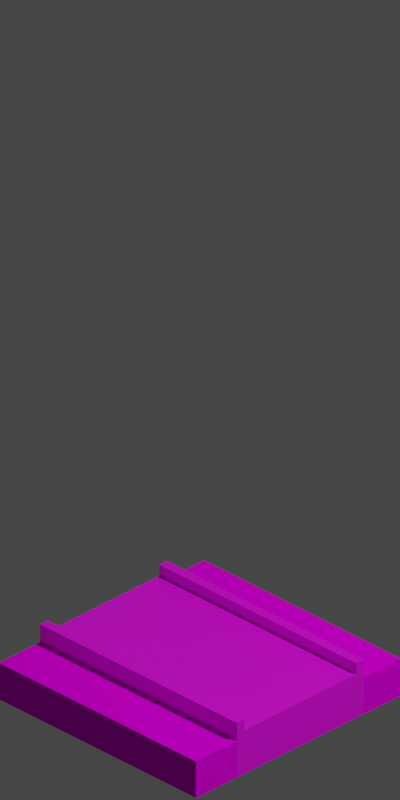 # Source: roadtile1.blend  (saved by Blender 2.90.8; exported with 4.5.12 LTS)
import bpy
from mathutils import Matrix  # noqa: F401  (used for matrix-valued properties, if any)

bpy.ops.wm.read_factory_settings(use_empty=True)
scene = bpy.context.scene
scene.name = 'Scene'

# ---- collections
col_collection = bpy.data.collections.new('Collection'); scene.collection.children.link(col_collection)

# ---- images (referenced by path relative to the original .blend; pixels are not part of the script)
import os
ASSET_DIR = os.environ.get("B2B_ASSET_DIR", "")  # directory of the original .blend (textures are referenced by path, not embedded)
HERE = os.path.dirname(os.path.abspath(__file__))  # packed textures are extracted next to this script under _unpacked/

def load_image(name, relpath, width, height, colorspace="sRGB"):
    """Load a texture the original file referenced (path relative to the .blend, or extracted next to this script)."""
    p = next((c for c in (os.path.join(HERE, relpath), os.path.join(ASSET_DIR, relpath)) if relpath and os.path.exists(c)), "")
    if p:
        img = bpy.data.images.load(p, check_existing=True)
        img.name = name
    else:  # same state as the original file: an image datablock whose file is absent (Cycles renders it pink)
        img = bpy.data.images.new(name, width, height)
        img.source = "FILE"
        img.filepath = "//" + (relpath or name)
    img.colorspace_settings.name = colorspace
    return img
img_grasstile_texture_png = load_image('grasstile texture.png', 'grasstile texture.png', 1024, 1024, 'sRGB')
img_trak2_tile1a_tga_preview_jpg = load_image('trak2_tile1a.tga.preview.jpg', 'trak2_tile1a.tga.preview.jpg', 1024, 1024, 'sRGB')

# ---- materials (node trees are filled in below, after node groups)
mat_grass = bpy.data.materials.new('Grass')
mat_grass.diffuse_color = (0.0, 0.8, 0.02033, 1.0)
mat_road = bpy.data.materials.new('Road')
mat_road.diffuse_color = (0.0578, 0.0578, 0.0578, 1.0)

# ---- material node trees
mat_grass.use_nodes = True; mat_grass.node_tree.nodes.clear()
_N = mat_grass.node_tree.nodes; _L = mat_grass.node_tree.links
n0 = _N.new('ShaderNodeBsdfPrincipled'); n0.name = 'Principled BSDF'; n0.location = (10, 300)
n0.distribution = 'GGX'
n0.subsurface_method = 'BURLEY'
n0.inputs[2].default_value = 1.0
n0.inputs[3].default_value = 1.45
n0.inputs[13].default_value = 0.0
n0.inputs[27].default_value = (0.0, 0.0, 0.0, 1.0)
n0.inputs[28].default_value = 1.0
n1 = _N.new('ShaderNodeOutputMaterial'); n1.name = 'Material Output'; n1.location = (300, 300)
n2 = _N.new('ShaderNodeTexImage'); n2.name = 'Image Texture'; n2.location = (-306, 55)
n2.image = img_grasstile_texture_png
_L.new(n0.outputs[0], n1.inputs[0])
_L.new(n2.outputs[0], n0.inputs[0])
n1.is_active_output = True
mat_road.use_nodes = True; mat_road.node_tree.nodes.clear()
_N = mat_road.node_tree.nodes; _L = mat_road.node_tree.links
n0 = _N.new('ShaderNodeOutputMaterial'); n0.name = 'Material Output'; n0.location = (300, 300)
n1 = _N.new('ShaderNodeBsdfPrincipled'); n1.name = 'Principled BSDF'; n1.location = (10, 300)
n1.distribution = 'GGX'
n1.subsurface_method = 'BURLEY'
n1.inputs[3].default_value = 1.45
n1.inputs[27].default_value = (0.0, 0.0, 0.0, 1.0)
n1.inputs[28].default_value = 1.0
n2 = _N.new('ShaderNodeTexImage'); n2.name = 'Image Texture'; n2.location = (-326, 107)
n2.image = img_trak2_tile1a_tga_preview_jpg
_L.new(n1.outputs[0], n0.inputs[0])
_L.new(n2.outputs[0], n1.inputs[0])
n0.is_active_output = True

# ---- world
world_world = bpy.data.worlds.new('World'); scene.world = world_world
world_world.use_nodes = True; world_world.node_tree.nodes.clear()
_N = world_world.node_tree.nodes; _L = world_world.node_tree.links
n0 = _N.new('ShaderNodeOutputWorld'); n0.name = 'World Output'; n0.location = (300, 300)
n1 = _N.new('ShaderNodeBackground'); n1.name = 'Background'; n1.location = (10, 300)
n1.inputs[0].default_value = (0.05088, 0.05088, 0.05088, 1.0)
_L.new(n1.outputs[0], n0.inputs[0])
n0.is_active_output = True
world_world.color = (0.05088, 0.05088, 0.05088)
world_world.use_sun_shadow = False
world_world.sun_shadow_jitter_overblur = 0.0

# ---- cameras
cam_camera = bpy.data.cameras.new('Camera')
cam_camera.type = 'ORTHO'
cam_camera.clip_end = 100.0
cam_camera.ortho_scale = 2.814

# ---- lights
light_light = bpy.data.lights.new('Light', 'POINT')
light_light.transmission_factor = 0.0
light_light.energy = 1000.0
light_light.shadow_soft_size = 0.1
light_light.shadow_maximum_resolution = 0.006
light_light.use_absolute_resolution = True

# ---- meshes
me_plane_001 = bpy.data.meshes.new('Plane.001')
me_plane_001.from_pydata([(-1.0, -1.0, 0.0), (1.0, -1.0, 0.0), (-1.0, 1.0, 0.0), (1.0, 1.0, 0.0), (-1.0, -1.0, -0.1482), (1.0, -1.0, -0.1482), (-1.0, 1.0, -0.1482), (1.0, 1.0, -0.1482), (-0.5025, -1.0, 0.0), (-0.5025, 1.0, 0.0), (-0.5025, -1.0, -0.1482), (-0.5025, 1.0, -0.1482), (0.5055, -1.0, 0.0), (0.5055, -1.0, -0.1482), (0.5055, 1.0, 0.0), (0.5055, 1.0, -0.1482), (-1.0, 0.5238, 0.0), (1.0, 0.5238, 0.0), (-1.0, 0.5238, -0.1482), (1.0, 0.5238, -0.1482), (-0.5025, 0.5238, 0.0), (0.5055, 0.5238, 0.0), (-1.0, -0.5619, 0.0), (-1.0, -0.5619, -0.1482), (-0.5025, -0.5619, 0.0), (0.5055, -0.5619, 0.0), (1.0, -0.5619, 0.0), (1.0, -0.5619, -0.1482), (0.5788, -1.0, 0.0), (0.5788, -1.0, -0.1482), (0.5788, 1.0, 0.0), (0.5788, 1.0, -0.1482), (0.5788, 0.5238, 0.0), (0.5788, -0.5619, 0.0), (-0.5886, 1.0, 0.0), (-0.5886, 1.0, -0.1482), (-0.5886, -1.0, 0.0), (-0.5886, -1.0, -0.1482), (-0.5886, 0.5238, 0.0), (-0.5886, -0.5619, 0.0), (1.0, 0.6, 0.0), (1.0, 0.6, -0.1482), (-1.0, 0.6, 0.0), (-1.0, 0.6, -0.1482), (-0.5025, 0.6, 0.0), (0.5055, 0.6, 0.0), (0.5788, 0.6, 0.0), (-0.5886, 0.6, 0.0), (-1.0, -0.6381, 0.0), (-1.0, -0.6381, -0.1482), (-0.5025, -0.6381, 0.0), (0.5055, -0.6381, 0.0), (1.0, -0.6381, 0.0), (1.0, -0.6381, -0.1482), (0.5788, -0.6381, 0.0), (-0.5886, -0.6381, 0.0), (-0.5025, 0.5238, 0.02815), (0.5055, 0.5238, 0.02815), (-0.5025, -0.5619, 0.02815), (0.5055, -0.5619, 0.02815), (1.0, -0.5619, 0.02816), (1.0, 0.5238, 0.02816), (-0.5886, 0.5238, 0.02816), (-0.5025, 0.5238, 0.02816), (0.5788, 0.5238, 0.02816), (-1.0, 0.5238, 0.02816), (-1.0, -0.5619, 0.02816), (-0.5025, -0.5619, 0.02816), (0.5055, 0.5238, 0.02816), (0.5055, -0.5619, 0.02816), (0.5788, -0.5619, 0.02816), (-0.5886, -0.5619, 0.02816), (-1.0, 0.6, 0.07335), (-1.0, 0.5238, 0.07335), (-0.5025, 0.6, 0.07335), (-0.5025, 0.5238, 0.07335), (0.5055, 0.6, 0.07335), (0.5055, 0.5238, 0.07335), (-0.5886, 0.5238, 0.07335), (0.5788, 0.5238, 0.07335), (1.0, 0.5238, 0.07335), (1.0, -0.6381, 0.07335), (1.0, -0.5619, 0.07335), (0.5788, -0.5619, 0.07335), (-0.5886, -0.5619, 0.07335), (-0.5025, -0.5619, 0.07335), (0.5055, -0.5619, 0.07335), (0.5788, 0.6, 0.07335), (-1.0, -0.5619, 0.07335), (-0.5886, 0.6, 0.07335), (1.0, 0.6, 0.07335), (-1.0, -0.6381, 0.07335), (-0.5025, -0.6381, 0.07335), (0.5055, -0.6381, 0.07335), (0.5788, -0.6381, 0.07335), (-0.5886, -0.6381, 0.07335)], [], [(46, 30, 3, 40), (40, 3, 7, 41), (48, 0, 4, 49), (34, 2, 6, 35), (28, 1, 5, 29), (36, 8, 10, 37), (14, 9, 11, 15), (47, 34, 9, 44), (30, 14, 15, 31), (8, 12, 13, 10), (44, 9, 14, 45), (20, 21, 57, 56), (26, 33, 70, 60), (42, 16, 18, 43), (26, 17, 19, 27), (32, 17, 61, 64), (47, 44, 74, 89), (52, 26, 27, 53), (32, 21, 77, 79), (50, 55, 95, 92), (16, 22, 23, 18), (44, 45, 76, 74), (33, 25, 69, 70), (3, 30, 31, 7), (12, 28, 29, 13), (45, 14, 30, 46), (17, 32, 79, 80), (16, 38, 62, 65), (42, 2, 34, 47), (0, 36, 37, 4), (9, 34, 35, 11), (51, 50, 92, 93), (33, 26, 82, 83), (2, 42, 43, 6), (54, 51, 93, 94), (45, 46, 87, 76), (17, 40, 41, 19), (22, 39, 84, 88), (0, 48, 55, 36), (12, 51, 54, 28), (8, 50, 51, 12), (36, 55, 50, 8), (1, 52, 53, 5), (28, 54, 52, 1), (22, 48, 49, 23), (58, 56, 57, 59), (24, 20, 56, 58), (25, 24, 58, 59), (21, 25, 59, 57), (71, 62, 63, 67), (70, 64, 61, 60), (69, 68, 64, 70), (66, 65, 62, 71), (38, 20, 63, 62), (25, 21, 68, 69), (39, 22, 66, 71), (22, 16, 65, 66), (17, 26, 60, 61), (24, 39, 71, 67), (21, 32, 64, 68), (20, 24, 67, 63), (94, 83, 82, 81), (95, 84, 85, 92), (92, 85, 86, 93), (93, 86, 83, 94), (91, 88, 84, 95), (73, 72, 89, 78), (77, 76, 87, 79), (75, 74, 76, 77), (78, 89, 74, 75), (79, 87, 90, 80), (39, 24, 85, 84), (25, 33, 83, 86), (24, 25, 86, 85), (52, 54, 94, 81), (21, 20, 75, 77), (46, 40, 90, 87), (20, 38, 78, 75), (40, 17, 80, 90), (48, 22, 88, 91), (16, 42, 72, 73), (38, 16, 73, 78), (42, 47, 89, 72), (26, 52, 81, 82), (55, 48, 91, 95)])
me_plane_001.polygons.foreach_set('material_index', [0, 0, 0, 0, 0, 0, 0, 0, 0, 0, 0, 0, 0, 1, 1, 0, 1, 1, 1, 1, 1, 1, 0, 0, 0, 0, 1, 0, 0, 0, 0, 1, 1, 0, 1, 1, 1, 1, 0, 0, 0, 0, 0, 0, 1, 1, 0, 0, 0, 1, 1, 1, 1, 0, 0, 0, 1, 1, 0, 0, 0, 1, 1, 1, 1, 1, 1, 1, 1, 1, 1, 1, 1, 1, 1, 1, 1, 1, 1, 1, 1, 1, 1, 1, 1])
_uv = me_plane_001.uv_layers.new(name='UVMap')
_uv.uv.foreach_set('vector', [0.7894, 0.8, 0.7894, 1.0, 1.0, 1.0, 1.0, 0.8, 1.0, 0.8, 1.0, 1.0, 1.0, 1.0, 1.0, 0.8, 0.0, 0.181, 0.0, 0.0, 0.0, 0.0, 0.0, 0.181, 0.2057, 1.0, 0.0, 1.0, 0.0, 1.0, 0.2057, 1.0, 0.7894, 0.0, 1.0, 0.0, 1.0, 0.0, 0.7894, 0.0, 0.2057, 0.0, 0.2488, 0.0, 0.2488, 0.0, 0.2057, 0.0, 0.7528, 1.0, 0.2488, 1.0, 0.2488, 1.0, 0.7528, 1.0, 0.2057, 0.8, 0.2057, 1.0, 0.2488, 1.0, 0.2488, 0.8, 0.7894, 1.0, 0.7528, 1.0, 0.7528, 1.0, 0.7894, 1.0, 0.2488, 0.0, 0.7528, 0.0, 0.7528, 0.0, 0.2488, 0.0, 0.2488, 0.8, 0.2488, 1.0, 0.7528, 1.0, 0.7528, 0.8, 0.2488, 0.7619, 0.7528, 0.7619, 0.7528, 0.7619, 0.2488, 0.7619, 1.0, 0.219, 0.7894, 0.219, 0.7894, 0.219, 1.0, 0.219, 0.0, 0.8, 0.0, 0.7619, 0.0, 0.7619, 0.0, 0.8, 1.0, 0.219, 1.0, 0.7619, 1.0, 0.7619, 1.0, 0.219, 0.7894, 0.7619, 1.0, 0.7619, 1.0, 0.7619, 0.7894, 0.7619, 0.2057, 0.8, 0.2488, 0.8, 0.2488, 0.8, 0.2057, 0.8, 1.0, 0.181, 1.0, 0.219, 1.0, 0.219, 1.0, 0.181, 0.7894, 0.7619, 0.7528, 0.7619, 0.7528, 0.7619, 0.7894, 0.7619, 0.2488, 0.181, 0.2057, 0.181, 0.2057, 0.181, 0.2488, 0.181, 0.0, 0.7619, 0.0, 0.219, 0.0, 0.219, 0.0, 0.7619, 0.2488, 0.8, 0.7528, 0.8, 0.7528, 0.8, 0.2488, 0.8, 0.7894, 0.219, 0.7528, 0.219, 0.7528, 0.219, 0.7894, 0.219, 1.0, 1.0, 0.7894, 1.0, 0.7894, 1.0, 1.0, 1.0, 0.7528, 0.0, 0.7894, 0.0, 0.7894, 0.0, 0.7528, 0.0, 0.7528, 0.8, 0.7528, 1.0, 0.7894, 1.0, 0.7894, 0.8, 1.0, 0.7619, 0.7894, 0.7619, 0.7894, 0.7619, 1.0, 0.7619, 0.0, 0.7619, 0.2057, 0.7619, 0.2057, 0.7619, 0.0, 0.7619, 0.0, 0.8, 0.0, 1.0, 0.2057, 1.0, 0.2057, 0.8, 0.0, 0.0, 0.2057, 0.0, 0.2057, 0.0, 0.0, 0.0, 0.2488, 1.0, 0.2057, 1.0, 0.2057, 1.0, 0.2488, 1.0, 0.7528, 0.181, 0.2488, 0.181, 0.2488, 0.181, 0.7528, 0.181, 0.7894, 0.219, 1.0, 0.219, 1.0, 0.219, 0.7894, 0.219, 0.0, 1.0, 0.0, 0.8, 0.0, 0.8, 0.0, 1.0, 0.7894, 0.181, 0.7528, 0.181, 0.7528, 0.181, 0.7894, 0.181, 0.7528, 0.8, 0.7894, 0.8, 0.7894, 0.8, 0.7528, 0.8, 1.0, 0.7619, 1.0, 0.8, 1.0, 0.8, 1.0, 0.7619, 0.0, 0.219, 0.2057, 0.219, 0.2057, 0.219, 0.0, 0.219, 0.0, 0.0, 0.0, 0.181, 0.2057, 0.181, 0.2057, 0.0, 0.7528, 0.0, 0.7528, 0.181, 0.7894, 0.181, 0.7894, 0.0, 0.2488, 0.0, 0.2488, 0.181, 0.7528, 0.181, 0.7528, 0.0, 0.2057, 0.0, 0.2057, 0.181, 0.2488, 0.181, 0.2488, 0.0, 1.0, 0.0, 1.0, 0.181, 1.0, 0.181, 1.0, 0.0, 0.7894, 0.0, 0.7894, 0.181, 1.0, 0.181, 1.0, 0.0, 0.0, 0.219, 0.0, 0.181, 0.0, 0.181, 0.0, 0.219, 0.2488, 0.219, 0.2488, 0.7619, 0.7528, 0.7619, 0.7528, 0.219, 0.2488, 0.219, 0.2488, 0.7619, 0.2488, 0.7619, 0.2488, 0.219, 0.7528, 0.219, 0.2488, 0.219, 0.2488, 0.219, 0.7528, 0.219, 0.7528, 0.7619, 0.7528, 0.219, 0.7528, 0.219, 0.7528, 0.7619, 0.2057, 0.219, 0.2057, 0.7619, 0.2488, 0.7619, 0.2488, 0.219, 0.7894, 0.219, 0.7894, 0.7619, 1.0, 0.7619, 1.0, 0.219, 0.7528, 0.219, 0.7528, 0.7619, 0.7894, 0.7619, 0.7894, 0.219, 0.0, 0.219, 0.0, 0.7619, 0.2057, 0.7619, 0.2057, 0.219, 0.2057, 0.7619, 0.2488, 0.7619, 0.2488, 0.7619, 0.2057, 0.7619, 0.7528, 0.219, 0.7528, 0.7619, 0.7528, 0.7619, 0.7528, 0.219, 0.2057, 0.219, 0.0, 0.219, 0.0, 0.219, 0.2057, 0.219, 0.0, 0.219, 0.0, 0.7619, 0.0, 0.7619, 0.0, 0.219, 1.0, 0.7619, 1.0, 0.219, 1.0, 0.219, 1.0, 0.7619, 0.2488, 0.219, 0.2057, 0.219, 0.2057, 0.219, 0.2488, 0.219, 0.7528, 0.7619, 0.7894, 0.7619, 0.7894, 0.7619, 0.7528, 0.7619, 0.2488, 0.7619, 0.2488, 0.219, 0.2488, 0.219, 0.2488, 0.7619, 0.7894, 0.181, 0.7894, 0.219, 1.0, 0.219, 1.0, 0.181, 0.2057, 0.181, 0.2057, 0.219, 0.2488, 0.219, 0.2488, 0.181, 0.2488, 0.181, 0.2488, 0.219, 0.7528, 0.219, 0.7528, 0.181, 0.7528, 0.181, 0.7528, 0.219, 0.7894, 0.219, 0.7894, 0.181, 0.0, 0.181, 0.0, 0.219, 0.2057, 0.219, 0.2057, 0.181, 0.0, 0.7619, 0.0, 0.8, 0.2057, 0.8, 0.2057, 0.7619, 0.7528, 0.7619, 0.7528, 0.8, 0.7894, 0.8, 0.7894, 0.7619, 0.2488, 0.7619, 0.2488, 0.8, 0.7528, 0.8, 0.7528, 0.7619, 0.2057, 0.7619, 0.2057, 0.8, 0.2488, 0.8, 0.2488, 0.7619, 0.7894, 0.7619, 0.7894, 0.8, 1.0, 0.8, 1.0, 0.7619, 0.2057, 0.219, 0.2488, 0.219, 0.2488, 0.219, 0.2057, 0.219, 0.7528, 0.219, 0.7894, 0.219, 0.7894, 0.219, 0.7528, 0.219, 0.2488, 0.219, 0.7528, 0.219, 0.7528, 0.219, 0.2488, 0.219, 1.0, 0.181, 0.7894, 0.181, 0.7894, 0.181, 1.0, 0.181, 0.7528, 0.7619, 0.2488, 0.7619, 0.2488, 0.7619, 0.7528, 0.7619, 0.7894, 0.8, 1.0, 0.8, 1.0, 0.8, 0.7894, 0.8, 0.2488, 0.7619, 0.2057, 0.7619, 0.2057, 0.7619, 0.2488, 0.7619, 1.0, 0.8, 1.0, 0.7619, 1.0, 0.7619, 1.0, 0.8, 0.0, 0.181, 0.0, 0.219, 0.0, 0.219, 0.0, 0.181, 0.0, 0.7619, 0.0, 0.8, 0.0, 0.8, 0.0, 0.7619, 0.2057, 0.7619, 0.0, 0.7619, 0.0, 0.7619, 0.2057, 0.7619, 0.0, 0.8, 0.2057, 0.8, 0.2057, 0.8, 0.0, 0.8, 1.0, 0.219, 1.0, 0.181, 1.0, 0.181, 1.0, 0.219, 0.2057, 0.181, 0.0, 0.181, 0.0, 0.181, 0.2057, 0.181])
me_plane_001.materials.append(mat_grass)
me_plane_001.materials.append(mat_road)
me_plane_001.use_remesh_fix_poles = True
me_plane_001.use_remesh_preserve_attributes = False
me_plane_001.use_mirror_vertex_groups = False
me_plane_001.update()
me_cube_001 = bpy.data.meshes.new('Cube.001')
me_cube_001.from_pydata([], [], [])
_uv = me_cube_001.uv_layers.new(name='UVMap')
_uv.uv.foreach_set('vector', [])
me_cube_001.use_remesh_fix_poles = True
me_cube_001.use_remesh_preserve_attributes = False
me_cube_001.use_mirror_vertex_groups = False
me_cube_001.update()

# ---- objects
ob_light = bpy.data.objects.new('Light', light_light)
ob_camera = bpy.data.objects.new('Camera', cam_camera)
ob_plane = bpy.data.objects.new('Plane', me_plane_001)
ob_cube_001 = bpy.data.objects.new('Cube.001', me_cube_001)

# ---- transforms, parenting, visibility, modifiers, constraints
ob_light.location = (4.0, 1.0, 5.0)
ob_light.rotation_euler = (0.5236, 0.0, 1.571)
ob_light.lock_rotations_4d = False
ob_light.empty_display_type = 'ARROWS'
ob_light.color = (0.0, 0.0, 0.0, 0.0)
ob_light.lineart.crease_threshold = 0.0
ob_camera.location = (10.0, -10.0, 8.55)
ob_camera.rotation_euler = (1.047, 0.0, 0.7854)
ob_camera.scale = (1.0, 0.31, 1.0)
ob_camera.lock_location = (True, True, False)
ob_camera.lock_rotation = (True, True, True)
ob_camera.lock_rotations_4d = False
ob_camera.empty_display_type = 'ARROWS'
ob_camera.color = (0.0, 0.0, 0.0, 0.0)
ob_camera.display_type = 'WIRE'
ob_camera.lineart.crease_threshold = 0.0
ob_plane.location = (0.2186, -0.2186, -0.5)
ob_plane.rotation_euler = (0.0, 0.0, -3.142)
ob_plane.scale = (0.49, 0.51, 1.0)
ob_plane.lineart.crease_threshold = 0.0
ob_cube_001.location = (0.8007, -0.8882, 0.02206)
ob_cube_001.scale = (0.1277, 0.1277, 0.1277)
ob_cube_001.lineart.crease_threshold = 0.0

# ---- collection membership
col_collection.objects.link(ob_light)
col_collection.objects.link(ob_camera)
col_collection.objects.link(ob_plane)
col_collection.objects.link(ob_cube_001)

# ---- scene / render settings (as saved in the file)
scene.camera = ob_camera
scene.frame_start = 1; scene.frame_end = 250; scene.frame_set(1)
scene.render.engine = 'CYCLES'
scene.render.resolution_x = 200
scene.render.resolution_y = 400
scene.render.film_transparent = True
scene.cycles.use_denoising = False
scene.cycles.samples = 128
scene.cycles.sampling_pattern = 'TABULATED_SOBOL'
scene.cycles.use_adaptive_sampling = False
scene.cycles.use_light_tree = False
scene.view_settings.view_transform = 'Filmic'
bpy.context.view_layer.update()
